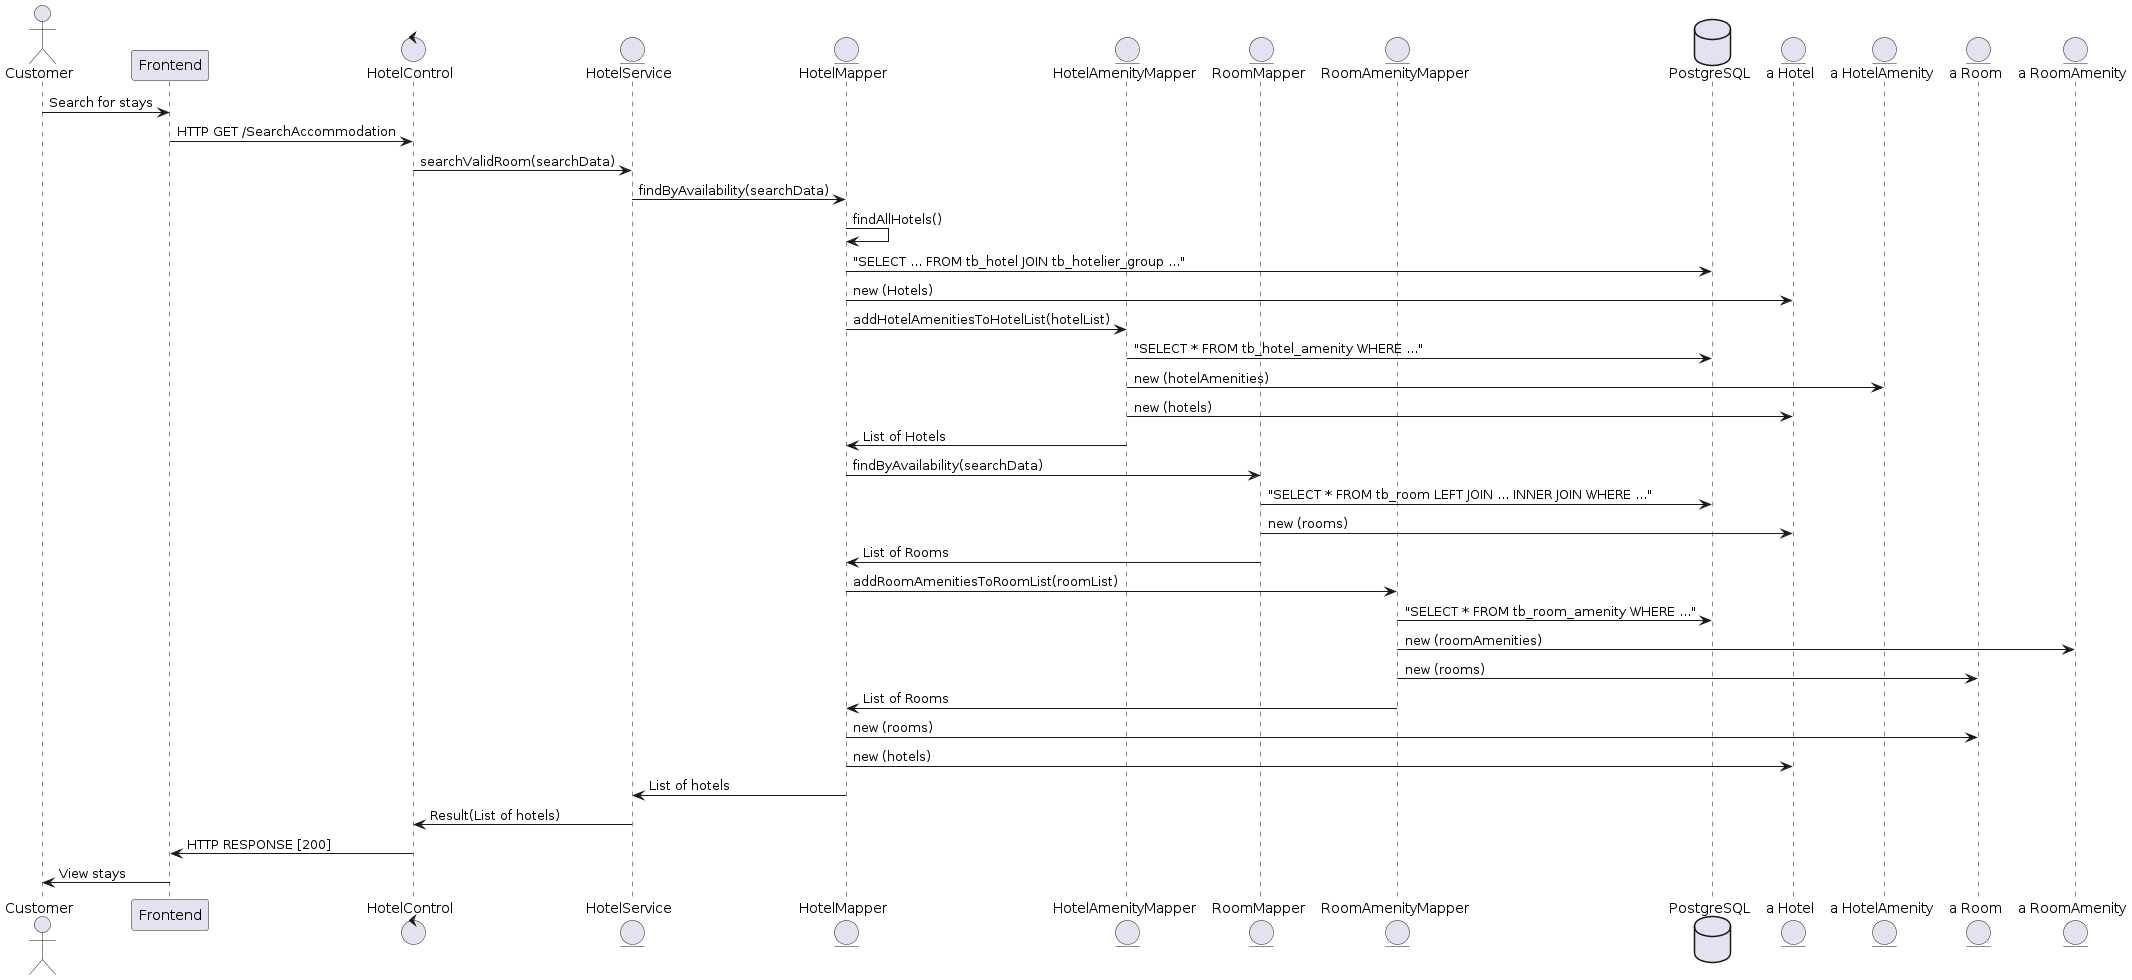

The diagram above was rendered by PlantUML. Its source (embedded in the PNG):
@startuml
actor       Customer            as Foo0
participant Frontend            as Foo1
control     HotelControl        as Foo2
entity      HotelService        as Foo3
entity      HotelMapper         as Foo4
entity      HotelAmenityMapper  as Foo6
entity      RoomMapper          as Foo5
entity      RoomAmenityMapper   as Foo7
database    PostgreSQL            as Foo8
entity      "a Hotel"           as Foo10
entity      "a HotelAmenity"    as Foo11
entity      "a Room"            as Foo9
entity      "a RoomAmenity"    as Foo12

Foo0 -> Foo1 : Search for stays 
Foo1 -> Foo2 : HTTP GET /SearchAccommodation
Foo2 -> Foo3 : searchValidRoom(searchData)
Foo3 -> Foo4 : findByAvailability(searchData)
Foo4 -> Foo4 : findAllHotels()
Foo4 -> Foo8 : "SELECT ... FROM tb_hotel JOIN tb_hotelier_group ..."
Foo4 -> Foo10 : new (Hotels)
Foo4 -> Foo6 : addHotelAmenitiesToHotelList(hotelList)
Foo6 -> Foo8 : "SELECT * FROM tb_hotel_amenity WHERE ..."
Foo6 -> Foo11 : new (hotelAmenities)
Foo6 -> Foo10 : new (hotels)
Foo4 <- Foo6 : List of Hotels
Foo4 -> Foo5 : findByAvailability(searchData)
Foo5 -> Foo8 : "SELECT * FROM tb_room LEFT JOIN ... INNER JOIN WHERE ..."
Foo5 -> Foo10 : new (rooms)
Foo4 <- Foo5 : List of Rooms
Foo4 -> Foo7 : addRoomAmenitiesToRoomList(roomList)
Foo7 -> Foo8 : "SELECT * FROM tb_room_amenity WHERE ..."
Foo7 -> Foo12 : new (roomAmenities)
Foo7 -> Foo9 : new (rooms)
Foo4 <- Foo7 : List of Rooms
Foo4 -> Foo9 : new (rooms)
Foo4 -> Foo10 : new (hotels)
Foo3 <- Foo4 : List of hotels
Foo2 <- Foo3: Result(List of hotels)
Foo1 <- Foo2 : HTTP RESPONSE [200]
Foo0 <- Foo1 : View stays
@enduml